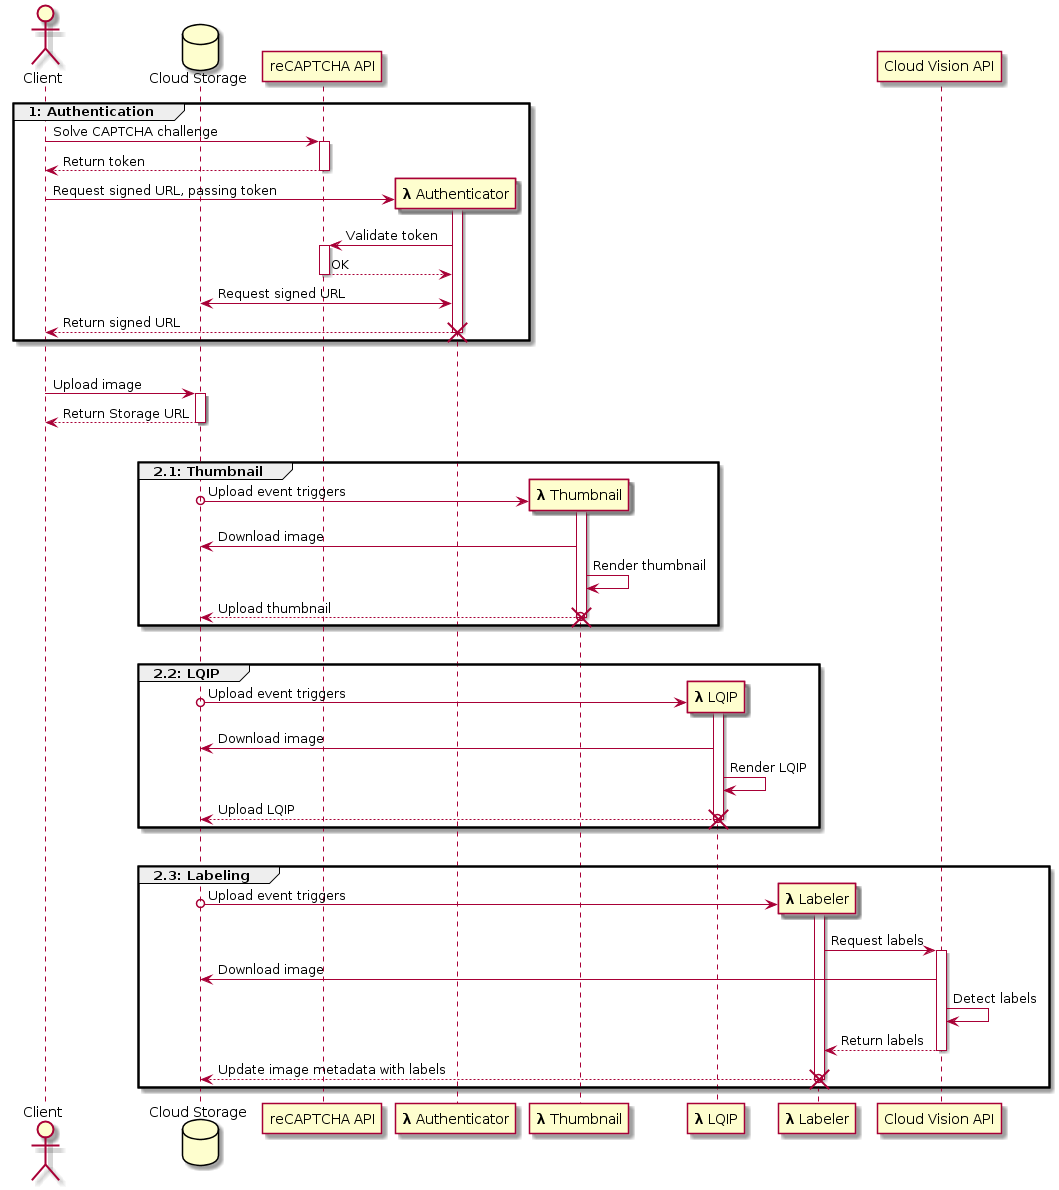

The diagram above was rendered by PlantUML. Its source (embedded in the PNG):
@startuml
actor Client
database "Cloud Storage" as Storage
participant "reCAPTCHA API" as Captcha

group 1: Authentication
  Client -> Captcha : Solve CAPTCHA challenge
  activate Captcha
  return Return token

  create participant "<b>λ</b> Authenticator" as authenticator
  Client -> authenticator : Request signed URL, passing token
  activate authenticator
  authenticator -> Captcha : Validate token
  activate Captcha
  return OK
  authenticator <-> Storage : Request signed URL
  return Return signed URL
  destroy authenticator
end

|||

Client -> Storage : Upload image
activate Storage
return Return Storage URL

|||

group 2.1: Thumbnail
  create participant "<b>λ</b> Thumbnail" as thumbnail
  Storage o-> thumbnail: Upload event triggers
  activate thumbnail
  thumbnail -> Storage : Download image
  thumbnail -> thumbnail : Render thumbnail
  return Upload thumbnail
  destroy thumbnail
end

|||

group 2.2: LQIP
  create participant "<b>λ</b> LQIP" as lqip
  Storage o-> lqip: Upload event triggers
  activate lqip
  lqip -> Storage : Download image
  lqip -> lqip : Render LQIP
  return Upload LQIP
  destroy lqip
end

|||

group 2.3: Labeling
  create participant "<b>λ</b> Labeler" as labeler
  Storage o-> labeler : Upload event triggers
  activate labeler
  participant "Cloud Vision API" as Vision
  labeler -> Vision : Request labels
  activate Vision
  Vision -> Storage : Download image
  Vision -> Vision : Detect labels
  return Return labels
  return Update image metadata with labels
  destroy labeler
end

@enduml